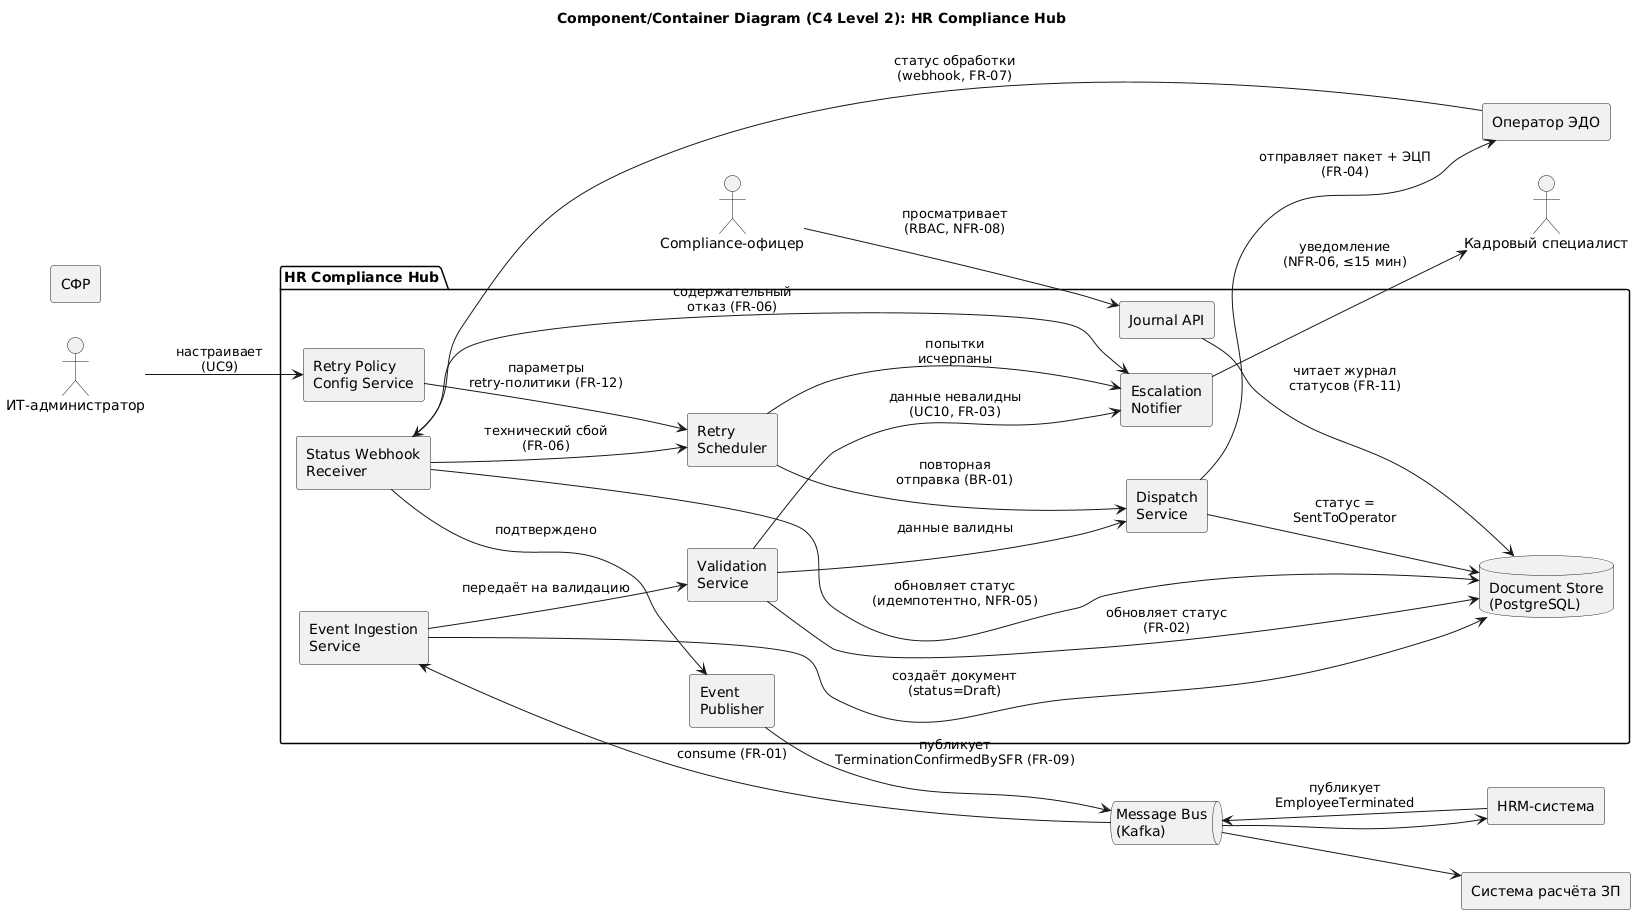

The diagram above was rendered by PlantUML. Its source (embedded in the PNG):
@startuml Component_HR_Compliance_Hub
title Component/Container Diagram (C4 Level 2): HR Compliance Hub
left to right direction
skinparam componentStyle rectangle

actor "Кадровый специалист" as HRSpec
actor "Compliance-офицер" as Audit
actor "ИТ-администратор" as ITAdmin

rectangle "HRM-система" as HRM
rectangle "Оператор ЭДО" as EDO
rectangle "СФР" as SFR
rectangle "Система расчёта ЗП" as Payroll

queue "Message Bus\n(Kafka)" as Bus

package "HR Compliance Hub" {
  component "Event Ingestion\nService" as Ingestion
  component "Validation\nService" as Validation
  component "Dispatch\nService" as Dispatch
  component "Retry\nScheduler" as Retry
  component "Status Webhook\nReceiver" as WebhookRecv
  component "Escalation\nNotifier" as Escalation
  component "Event\nPublisher" as Publisher
  component "Journal API" as Journal
  component "Retry Policy\nConfig Service" as Config
  database "Document Store\n(PostgreSQL)" as DB
}

HRM --> Bus : публикует\nEmployeeTerminated
Bus --> Ingestion : consume (FR-01)
Ingestion --> DB : создаёт документ\n(status=Draft)
Ingestion --> Validation : передаёт на валидацию

Validation --> DB : обновляет статус\n(FR-02)
Validation --> Dispatch : данные валидны
Validation --> Escalation : данные невалидны\n(UC10, FR-03)

Dispatch --> EDO : отправляет пакет + ЭЦП\n(FR-04)
Dispatch --> DB : статус =\nSentToOperator

EDO --> WebhookRecv : статус обработки\n(webhook, FR-07)
WebhookRecv --> DB : обновляет статус\n(идемпотентно, NFR-05)
WebhookRecv --> Retry : технический сбой\n(FR-06)
WebhookRecv --> Escalation : содержательный\nотказ (FR-06)
WebhookRecv --> Publisher : подтверждено

Retry --> Dispatch : повторная\nотправка (BR-01)
Retry --> Escalation : попытки\nисчерпаны
Config --> Retry : параметры\nretry-политики (FR-12)

Publisher --> Bus : публикует\nTerminationConfirmedBySFR (FR-09)
Bus --> HRM
Bus --> Payroll

Escalation --> HRSpec : уведомление\n(NFR-06, ≤15 мин)

Journal --> DB : читает журнал\nстатусов (FR-11)
Audit --> Journal : просматривает\n(RBAC, NFR-08)
ITAdmin --> Config : настраивает\n(UC9)

@enduml